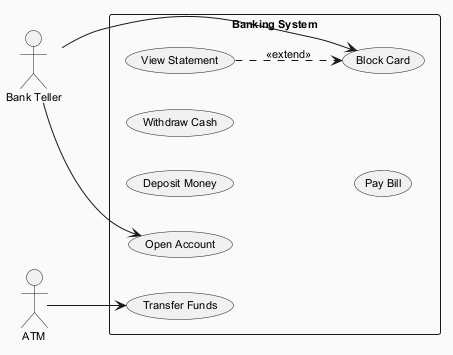

The diagram above was rendered by PlantUML. Its source (embedded in the PNG):
@startuml
skinparam backgroundColor #FAFAFA
skinparam classBackgroundColor #FFF3E0
skinparam classBorderColor #E65100
skinparam defaultFontSize 11
left to right direction
actor "ATM" as A
actor "Bank Teller" as BT
rectangle "Banking System" {
  usecase "View Statement" as UC_ViewStatement
  usecase "Open Account" as UC_OpenAccount
  usecase "Transfer Funds" as UC_TransferFunds
  usecase "Deposit Money" as UC_DepositMoney
  usecase "Block Card" as UC_BlockCard
  usecase "Withdraw Cash" as UC_WithdrawCash
  usecase "Pay Bill" as UC_PayBill
}
A --> UC_TransferFunds
BT --> UC_BlockCard
BT --> UC_OpenAccount
UC_ViewStatement ..> UC_BlockCard : <<extend>>
@enduml